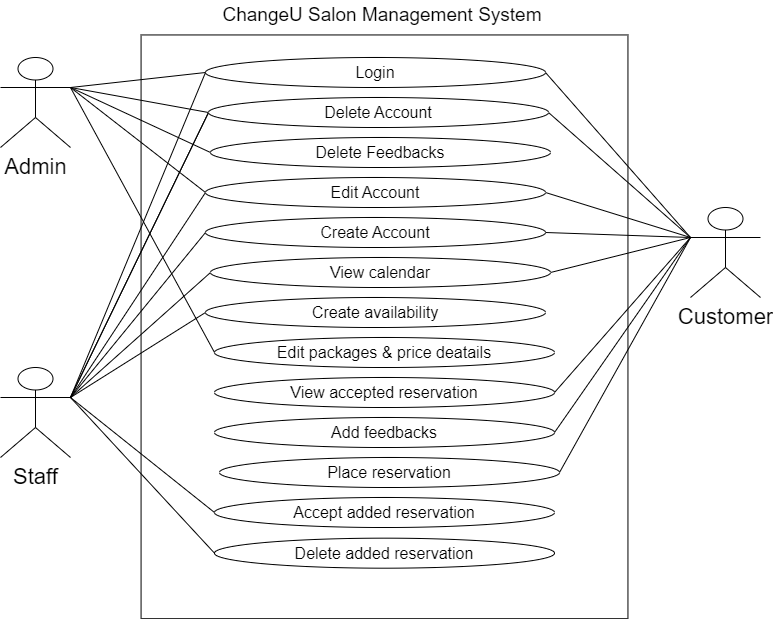

The diagram above was exported from draw.io. Its source (the exported page's mxGraphModel, read from the mxfile embedded in the PNG):
<mxGraphModel dx="934" dy="499" grid="1" gridSize="10" guides="1" tooltips="1" connect="1" arrows="1" fold="1" page="1" pageScale="1" pageWidth="827" pageHeight="1169" math="0" shadow="0">
  <root>
    <mxCell id="0" />
    <mxCell id="1" parent="0" />
    <mxCell id="U7AZkQ_MB6n907nbVoaR-2" value="" style="rounded=0;whiteSpace=wrap;html=1;rotation=-90;" parent="1" vertex="1">
      <mxGeometry x="122.13" y="185.88" width="583.75" height="486.88" as="geometry" />
    </mxCell>
    <mxCell id="U7AZkQ_MB6n907nbVoaR-3" value="&lt;font style=&quot;font-size: 22px;&quot;&gt;Admin&lt;/font&gt;" style="shape=umlActor;verticalLabelPosition=bottom;verticalAlign=top;html=1;outlineConnect=0;" parent="1" vertex="1">
      <mxGeometry x="30" y="160" width="70" height="90" as="geometry" />
    </mxCell>
    <mxCell id="U7AZkQ_MB6n907nbVoaR-4" value="&lt;font style=&quot;font-size: 22px;&quot;&gt;Staff&lt;/font&gt;" style="shape=umlActor;verticalLabelPosition=bottom;verticalAlign=top;html=1;outlineConnect=0;" parent="1" vertex="1">
      <mxGeometry x="30" y="470" width="70" height="90" as="geometry" />
    </mxCell>
    <mxCell id="U7AZkQ_MB6n907nbVoaR-5" value="&lt;font style=&quot;font-size: 22px;&quot;&gt;Customer&lt;/font&gt;" style="shape=umlActor;verticalLabelPosition=bottom;verticalAlign=top;html=1;outlineConnect=0;" parent="1" vertex="1">
      <mxGeometry x="720" y="310" width="70" height="90" as="geometry" />
    </mxCell>
    <mxCell id="U7AZkQ_MB6n907nbVoaR-7" value="&lt;font style=&quot;font-size: 19px;&quot;&gt;ChangeU Salon Management System&lt;/font&gt;" style="text;html=1;strokeColor=none;fillColor=none;align=center;verticalAlign=middle;whiteSpace=wrap;rounded=0;" parent="1" vertex="1">
      <mxGeometry x="249" y="103" width="326" height="30" as="geometry" />
    </mxCell>
    <mxCell id="U7AZkQ_MB6n907nbVoaR-11" value="&lt;font style=&quot;font-size: 16px;&quot;&gt;Login&lt;/font&gt;" style="ellipse;whiteSpace=wrap;html=1;" parent="1" vertex="1">
      <mxGeometry x="235" y="160" width="340" height="30" as="geometry" />
    </mxCell>
    <mxCell id="U7AZkQ_MB6n907nbVoaR-12" value="&lt;font style=&quot;font-size: 16px;&quot;&gt;Create Account&lt;/font&gt;" style="ellipse;whiteSpace=wrap;html=1;" parent="1" vertex="1">
      <mxGeometry x="235" y="320" width="340" height="30" as="geometry" />
    </mxCell>
    <mxCell id="U7AZkQ_MB6n907nbVoaR-16" value="&lt;font style=&quot;font-size: 16px;&quot;&gt;Delete Feedbacks&lt;/font&gt;" style="ellipse;whiteSpace=wrap;html=1;" parent="1" vertex="1">
      <mxGeometry x="240" y="240" width="340" height="30" as="geometry" />
    </mxCell>
    <mxCell id="U7AZkQ_MB6n907nbVoaR-20" value="&lt;font style=&quot;font-size: 16px;&quot;&gt;Create availability&lt;/font&gt;" style="ellipse;whiteSpace=wrap;html=1;" parent="1" vertex="1">
      <mxGeometry x="235" y="400" width="340" height="30" as="geometry" />
    </mxCell>
    <mxCell id="U7AZkQ_MB6n907nbVoaR-22" value="&lt;font style=&quot;font-size: 16px;&quot;&gt;Place reservation&lt;/font&gt;" style="ellipse;whiteSpace=wrap;html=1;" parent="1" vertex="1">
      <mxGeometry x="249" y="560" width="340" height="30" as="geometry" />
    </mxCell>
    <mxCell id="U7AZkQ_MB6n907nbVoaR-23" value="&lt;font style=&quot;font-size: 16px;&quot;&gt;Add feedbacks&lt;/font&gt;" style="ellipse;whiteSpace=wrap;html=1;" parent="1" vertex="1">
      <mxGeometry x="244" y="520" width="340" height="30" as="geometry" />
    </mxCell>
    <mxCell id="U7AZkQ_MB6n907nbVoaR-24" value="&lt;font style=&quot;font-size: 16px;&quot;&gt;View accepted reservation&lt;/font&gt;" style="ellipse;whiteSpace=wrap;html=1;" parent="1" vertex="1">
      <mxGeometry x="244" y="480" width="340" height="30" as="geometry" />
    </mxCell>
    <mxCell id="U7AZkQ_MB6n907nbVoaR-25" value="&lt;font style=&quot;font-size: 16px;&quot;&gt;Accept added reservation&lt;/font&gt;" style="ellipse;whiteSpace=wrap;html=1;" parent="1" vertex="1">
      <mxGeometry x="244" y="600" width="340" height="30" as="geometry" />
    </mxCell>
    <mxCell id="U7AZkQ_MB6n907nbVoaR-26" value="&lt;font style=&quot;font-size: 16px;&quot;&gt;Delete added reservation&lt;/font&gt;" style="ellipse;whiteSpace=wrap;html=1;" parent="1" vertex="1">
      <mxGeometry x="244" y="640.68" width="340" height="30" as="geometry" />
    </mxCell>
    <mxCell id="U7AZkQ_MB6n907nbVoaR-28" value="" style="endArrow=none;html=1;rounded=0;exitX=1;exitY=0.3333333333333333;exitDx=0;exitDy=0;exitPerimeter=0;entryX=0;entryY=0.5;entryDx=0;entryDy=0;" parent="1" source="U7AZkQ_MB6n907nbVoaR-3" target="U7AZkQ_MB6n907nbVoaR-11" edge="1">
      <mxGeometry width="50" height="50" relative="1" as="geometry">
        <mxPoint x="280" y="310" as="sourcePoint" />
        <mxPoint x="235" y="135" as="targetPoint" />
      </mxGeometry>
    </mxCell>
    <mxCell id="U7AZkQ_MB6n907nbVoaR-29" value="" style="endArrow=none;html=1;rounded=0;entryX=0;entryY=0.5;entryDx=0;entryDy=0;" parent="1" target="U7AZkQ_MB6n907nbVoaR-14" edge="1">
      <mxGeometry width="50" height="50" relative="1" as="geometry">
        <mxPoint x="100" y="190" as="sourcePoint" />
        <mxPoint x="252" y="115" as="targetPoint" />
      </mxGeometry>
    </mxCell>
    <mxCell id="U7AZkQ_MB6n907nbVoaR-32" value="" style="endArrow=none;html=1;rounded=0;exitX=1;exitY=0.3333333333333333;exitDx=0;exitDy=0;exitPerimeter=0;entryX=0;entryY=0.5;entryDx=0;entryDy=0;" parent="1" source="U7AZkQ_MB6n907nbVoaR-4" target="U7AZkQ_MB6n907nbVoaR-11" edge="1">
      <mxGeometry width="50" height="50" relative="1" as="geometry">
        <mxPoint x="110" y="200" as="sourcePoint" />
        <mxPoint x="252" y="115" as="targetPoint" />
      </mxGeometry>
    </mxCell>
    <mxCell id="U7AZkQ_MB6n907nbVoaR-34" value="" style="endArrow=none;html=1;rounded=0;entryX=0;entryY=0.5;entryDx=0;entryDy=0;" parent="1" target="U7AZkQ_MB6n907nbVoaR-13" edge="1">
      <mxGeometry width="50" height="50" relative="1" as="geometry">
        <mxPoint x="100" y="500" as="sourcePoint" />
        <mxPoint x="250" y="235" as="targetPoint" />
      </mxGeometry>
    </mxCell>
    <mxCell id="U7AZkQ_MB6n907nbVoaR-35" value="" style="endArrow=none;html=1;rounded=0;entryX=0;entryY=0.5;entryDx=0;entryDy=0;" parent="1" target="U7AZkQ_MB6n907nbVoaR-14" edge="1">
      <mxGeometry width="50" height="50" relative="1" as="geometry">
        <mxPoint x="100" y="500" as="sourcePoint" />
        <mxPoint x="250" y="274" as="targetPoint" />
      </mxGeometry>
    </mxCell>
    <mxCell id="U7AZkQ_MB6n907nbVoaR-36" value="" style="endArrow=none;html=1;rounded=0;entryX=0;entryY=0.5;entryDx=0;entryDy=0;" parent="1" target="U7AZkQ_MB6n907nbVoaR-18" edge="1">
      <mxGeometry width="50" height="50" relative="1" as="geometry">
        <mxPoint x="100" y="500" as="sourcePoint" />
        <mxPoint x="250" y="315" as="targetPoint" />
      </mxGeometry>
    </mxCell>
    <mxCell id="U7AZkQ_MB6n907nbVoaR-37" value="" style="endArrow=none;html=1;rounded=0;entryX=0;entryY=0.5;entryDx=0;entryDy=0;" parent="1" target="U7AZkQ_MB6n907nbVoaR-20" edge="1">
      <mxGeometry width="50" height="50" relative="1" as="geometry">
        <mxPoint x="100" y="500" as="sourcePoint" />
        <mxPoint x="248" y="433" as="targetPoint" />
      </mxGeometry>
    </mxCell>
    <mxCell id="U7AZkQ_MB6n907nbVoaR-38" value="" style="endArrow=none;html=1;rounded=0;entryX=0;entryY=0.5;entryDx=0;entryDy=0;" parent="1" target="U7AZkQ_MB6n907nbVoaR-25" edge="1">
      <mxGeometry width="50" height="50" relative="1" as="geometry">
        <mxPoint x="100" y="500" as="sourcePoint" />
        <mxPoint x="248" y="475" as="targetPoint" />
      </mxGeometry>
    </mxCell>
    <mxCell id="U7AZkQ_MB6n907nbVoaR-39" value="" style="endArrow=none;html=1;rounded=0;entryX=0;entryY=0.5;entryDx=0;entryDy=0;" parent="1" target="U7AZkQ_MB6n907nbVoaR-26" edge="1">
      <mxGeometry width="50" height="50" relative="1" as="geometry">
        <mxPoint x="100" y="500" as="sourcePoint" />
        <mxPoint x="250" y="635" as="targetPoint" />
      </mxGeometry>
    </mxCell>
    <mxCell id="U7AZkQ_MB6n907nbVoaR-40" value="" style="endArrow=none;html=1;rounded=0;exitX=0;exitY=0.3333333333333333;exitDx=0;exitDy=0;exitPerimeter=0;entryX=1;entryY=0.5;entryDx=0;entryDy=0;" parent="1" source="U7AZkQ_MB6n907nbVoaR-5" target="U7AZkQ_MB6n907nbVoaR-11" edge="1">
      <mxGeometry width="50" height="50" relative="1" as="geometry">
        <mxPoint x="110" y="200" as="sourcePoint" />
        <mxPoint x="575" y="174.31999999999994" as="targetPoint" />
      </mxGeometry>
    </mxCell>
    <mxCell id="U7AZkQ_MB6n907nbVoaR-41" value="" style="endArrow=none;html=1;rounded=0;entryX=1;entryY=0.5;entryDx=0;entryDy=0;" parent="1" target="U7AZkQ_MB6n907nbVoaR-12" edge="1">
      <mxGeometry width="50" height="50" relative="1" as="geometry">
        <mxPoint x="720" y="340" as="sourcePoint" />
        <mxPoint x="590" y="155" as="targetPoint" />
      </mxGeometry>
    </mxCell>
    <mxCell id="U7AZkQ_MB6n907nbVoaR-42" value="" style="endArrow=none;html=1;rounded=0;entryX=1;entryY=0.5;entryDx=0;entryDy=0;" parent="1" target="U7AZkQ_MB6n907nbVoaR-13" edge="1">
      <mxGeometry width="50" height="50" relative="1" as="geometry">
        <mxPoint x="720" y="340" as="sourcePoint" />
        <mxPoint x="590" y="235" as="targetPoint" />
      </mxGeometry>
    </mxCell>
    <mxCell id="U7AZkQ_MB6n907nbVoaR-46" value="" style="endArrow=none;html=1;rounded=0;entryX=1;entryY=0.5;entryDx=0;entryDy=0;exitX=0;exitY=0.3333333333333333;exitDx=0;exitDy=0;exitPerimeter=0;" parent="1" source="U7AZkQ_MB6n907nbVoaR-5" target="U7AZkQ_MB6n907nbVoaR-14" edge="1">
      <mxGeometry width="50" height="50" relative="1" as="geometry">
        <mxPoint x="730" y="350" as="sourcePoint" />
        <mxPoint x="590" y="274" as="targetPoint" />
      </mxGeometry>
    </mxCell>
    <mxCell id="U7AZkQ_MB6n907nbVoaR-47" value="" style="endArrow=none;html=1;rounded=0;entryX=1;entryY=0.5;entryDx=0;entryDy=0;" parent="1" target="U7AZkQ_MB6n907nbVoaR-18" edge="1">
      <mxGeometry width="50" height="50" relative="1" as="geometry">
        <mxPoint x="720" y="340" as="sourcePoint" />
        <mxPoint x="590" y="315" as="targetPoint" />
      </mxGeometry>
    </mxCell>
    <mxCell id="U7AZkQ_MB6n907nbVoaR-49" value="" style="endArrow=none;html=1;rounded=0;entryX=1;entryY=0.5;entryDx=0;entryDy=0;exitX=0;exitY=0.3333333333333333;exitDx=0;exitDy=0;exitPerimeter=0;" parent="1" source="U7AZkQ_MB6n907nbVoaR-5" target="U7AZkQ_MB6n907nbVoaR-23" edge="1">
      <mxGeometry width="50" height="50" relative="1" as="geometry">
        <mxPoint x="730" y="350" as="sourcePoint" />
        <mxPoint x="594" y="516" as="targetPoint" />
      </mxGeometry>
    </mxCell>
    <mxCell id="U7AZkQ_MB6n907nbVoaR-50" value="" style="endArrow=none;html=1;rounded=0;entryX=1;entryY=0.5;entryDx=0;entryDy=0;exitX=0;exitY=0.3333333333333333;exitDx=0;exitDy=0;exitPerimeter=0;" parent="1" source="U7AZkQ_MB6n907nbVoaR-5" target="U7AZkQ_MB6n907nbVoaR-24" edge="1">
      <mxGeometry width="50" height="50" relative="1" as="geometry">
        <mxPoint x="730" y="350" as="sourcePoint" />
        <mxPoint x="594" y="555" as="targetPoint" />
      </mxGeometry>
    </mxCell>
    <mxCell id="U7AZkQ_MB6n907nbVoaR-51" value="" style="endArrow=none;html=1;rounded=0;entryX=0;entryY=0.5;entryDx=0;entryDy=0;exitX=1;exitY=0.3333333333333333;exitDx=0;exitDy=0;exitPerimeter=0;" parent="1" source="U7AZkQ_MB6n907nbVoaR-3" target="U7AZkQ_MB6n907nbVoaR-13" edge="1">
      <mxGeometry width="50" height="50" relative="1" as="geometry">
        <mxPoint x="100" y="190" as="sourcePoint" />
        <mxPoint x="240" y="345" as="targetPoint" />
      </mxGeometry>
    </mxCell>
    <mxCell id="U7AZkQ_MB6n907nbVoaR-13" value="&lt;font style=&quot;font-size: 16px;&quot;&gt;Edit Account&lt;/font&gt;" style="ellipse;whiteSpace=wrap;html=1;" parent="1" vertex="1">
      <mxGeometry x="235" y="280" width="340" height="30" as="geometry" />
    </mxCell>
    <mxCell id="U7AZkQ_MB6n907nbVoaR-52" value="" style="endArrow=none;html=1;rounded=0;entryX=0;entryY=0.5;entryDx=0;entryDy=0;" parent="1" target="U7AZkQ_MB6n907nbVoaR-14" edge="1">
      <mxGeometry width="50" height="50" relative="1" as="geometry">
        <mxPoint x="100" y="500" as="sourcePoint" />
        <mxPoint x="470" y="215" as="targetPoint" />
      </mxGeometry>
    </mxCell>
    <mxCell id="U7AZkQ_MB6n907nbVoaR-14" value="&lt;font style=&quot;font-size: 16px;&quot;&gt;Delete Account&lt;/font&gt;" style="ellipse;whiteSpace=wrap;html=1;" parent="1" vertex="1">
      <mxGeometry x="238" y="200" width="340" height="30" as="geometry" />
    </mxCell>
    <mxCell id="U7AZkQ_MB6n907nbVoaR-17" value="&lt;font style=&quot;font-size: 16px;&quot;&gt;Edit packages &amp;amp; price deatails&lt;/font&gt;" style="ellipse;whiteSpace=wrap;html=1;" parent="1" vertex="1">
      <mxGeometry x="244" y="440" width="340" height="30" as="geometry" />
    </mxCell>
    <mxCell id="U7AZkQ_MB6n907nbVoaR-18" value="&lt;font style=&quot;font-size: 16px;&quot;&gt;View calendar&lt;/font&gt;" style="ellipse;whiteSpace=wrap;html=1;" parent="1" vertex="1">
      <mxGeometry x="240" y="360" width="340" height="30" as="geometry" />
    </mxCell>
    <mxCell id="U7AZkQ_MB6n907nbVoaR-55" value="" style="endArrow=none;html=1;rounded=0;entryX=1;entryY=0.5;entryDx=0;entryDy=0;" parent="1" target="U7AZkQ_MB6n907nbVoaR-22" edge="1">
      <mxGeometry width="50" height="50" relative="1" as="geometry">
        <mxPoint x="720" y="340" as="sourcePoint" />
        <mxPoint x="594" y="545" as="targetPoint" />
      </mxGeometry>
    </mxCell>
    <mxCell id="U7AZkQ_MB6n907nbVoaR-56" value="" style="endArrow=none;html=1;rounded=0;entryX=0;entryY=0.5;entryDx=0;entryDy=0;exitX=1;exitY=0.3333333333333333;exitDx=0;exitDy=0;exitPerimeter=0;" parent="1" target="U7AZkQ_MB6n907nbVoaR-17" edge="1" source="U7AZkQ_MB6n907nbVoaR-3">
      <mxGeometry width="50" height="50" relative="1" as="geometry">
        <mxPoint x="100" y="500" as="sourcePoint" />
        <mxPoint x="245" y="425" as="targetPoint" />
      </mxGeometry>
    </mxCell>
    <mxCell id="U7AZkQ_MB6n907nbVoaR-57" value="" style="endArrow=none;html=1;rounded=0;entryX=0;entryY=0.5;entryDx=0;entryDy=0;" parent="1" target="U7AZkQ_MB6n907nbVoaR-12" edge="1">
      <mxGeometry width="50" height="50" relative="1" as="geometry">
        <mxPoint x="100" y="500" as="sourcePoint" />
        <mxPoint x="250" y="385" as="targetPoint" />
      </mxGeometry>
    </mxCell>
    <mxCell id="U7AZkQ_MB6n907nbVoaR-59" value="" style="endArrow=none;html=1;rounded=0;entryX=0;entryY=0.5;entryDx=0;entryDy=0;" parent="1" target="U7AZkQ_MB6n907nbVoaR-16" edge="1">
      <mxGeometry width="50" height="50" relative="1" as="geometry">
        <mxPoint x="100" y="190" as="sourcePoint" />
        <mxPoint x="248" y="225" as="targetPoint" />
      </mxGeometry>
    </mxCell>
  </root>
</mxGraphModel>